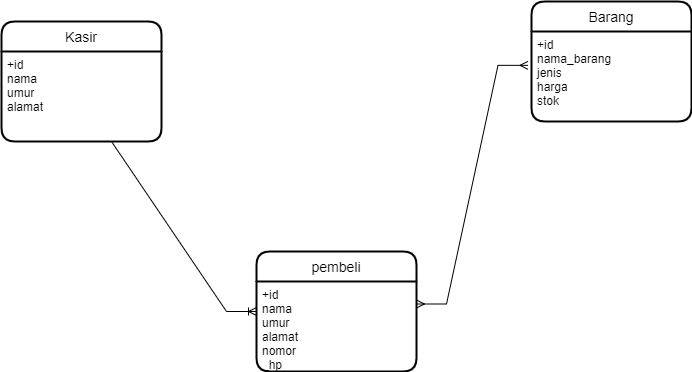

The diagram above was exported from draw.io. Its source (the exported page's mxGraphModel, read from the mxfile embedded in the PNG):
<mxGraphModel dx="1038" dy="579" grid="1" gridSize="10" guides="1" tooltips="1" connect="1" arrows="1" fold="1" page="1" pageScale="1" pageWidth="850" pageHeight="1100" math="0" shadow="0">
  <root>
    <mxCell id="0" />
    <mxCell id="1" parent="0" />
    <mxCell id="Zg-Bqv_PE6wRlng5quYW-1" value="Kasir" style="swimlane;childLayout=stackLayout;horizontal=1;startSize=30;horizontalStack=0;rounded=1;fontSize=14;fontStyle=0;strokeWidth=2;resizeParent=0;resizeLast=1;shadow=0;dashed=0;align=center;" vertex="1" parent="1">
      <mxGeometry x="10" y="80" width="160" height="120" as="geometry" />
    </mxCell>
    <mxCell id="Zg-Bqv_PE6wRlng5quYW-2" value="+id&#10;nama&#10;umur&#10;alamat" style="align=left;strokeColor=none;fillColor=none;spacingLeft=4;fontSize=12;verticalAlign=top;resizable=0;rotatable=0;part=1;" vertex="1" parent="Zg-Bqv_PE6wRlng5quYW-1">
      <mxGeometry y="30" width="160" height="90" as="geometry" />
    </mxCell>
    <mxCell id="Zg-Bqv_PE6wRlng5quYW-3" value="pembeli" style="swimlane;childLayout=stackLayout;horizontal=1;startSize=30;horizontalStack=0;rounded=1;fontSize=14;fontStyle=0;strokeWidth=2;resizeParent=0;resizeLast=1;shadow=0;dashed=0;align=center;" vertex="1" parent="1">
      <mxGeometry x="265" y="310" width="160" height="120" as="geometry" />
    </mxCell>
    <mxCell id="Zg-Bqv_PE6wRlng5quYW-4" value="+id&#10;nama&#10;umur&#10;alamat&#10;nomor&#10;_hp" style="align=left;strokeColor=none;fillColor=none;spacingLeft=4;fontSize=12;verticalAlign=top;resizable=0;rotatable=0;part=1;" vertex="1" parent="Zg-Bqv_PE6wRlng5quYW-3">
      <mxGeometry y="30" width="160" height="90" as="geometry" />
    </mxCell>
    <mxCell id="Zg-Bqv_PE6wRlng5quYW-5" value="Barang" style="swimlane;childLayout=stackLayout;horizontal=1;startSize=30;horizontalStack=0;rounded=1;fontSize=14;fontStyle=0;strokeWidth=2;resizeParent=0;resizeLast=1;shadow=0;dashed=0;align=center;" vertex="1" parent="1">
      <mxGeometry x="540" y="60" width="160" height="120" as="geometry" />
    </mxCell>
    <mxCell id="Zg-Bqv_PE6wRlng5quYW-6" value="+id&#10;nama_barang&#10;jenis&#10;harga&#10;stok" style="align=left;strokeColor=none;fillColor=none;spacingLeft=4;fontSize=12;verticalAlign=top;resizable=0;rotatable=0;part=1;" vertex="1" parent="Zg-Bqv_PE6wRlng5quYW-5">
      <mxGeometry y="30" width="160" height="90" as="geometry" />
    </mxCell>
    <mxCell id="Zg-Bqv_PE6wRlng5quYW-7" value="" style="edgeStyle=entityRelationEdgeStyle;fontSize=12;html=1;endArrow=ERmany;startArrow=ERmany;rounded=0;entryX=1;entryY=0.25;entryDx=0;entryDy=0;exitX=-0.022;exitY=0.376;exitDx=0;exitDy=0;exitPerimeter=0;" edge="1" parent="1" source="Zg-Bqv_PE6wRlng5quYW-6" target="Zg-Bqv_PE6wRlng5quYW-4">
      <mxGeometry width="100" height="100" relative="1" as="geometry">
        <mxPoint x="160" y="170" as="sourcePoint" />
        <mxPoint x="260" y="70" as="targetPoint" />
      </mxGeometry>
    </mxCell>
    <mxCell id="Zg-Bqv_PE6wRlng5quYW-8" value="" style="edgeStyle=entityRelationEdgeStyle;fontSize=12;html=1;endArrow=ERoneToMany;rounded=0;exitX=0.5;exitY=1;exitDx=0;exitDy=0;entryX=0;entryY=0.5;entryDx=0;entryDy=0;" edge="1" parent="1" source="Zg-Bqv_PE6wRlng5quYW-2" target="Zg-Bqv_PE6wRlng5quYW-3">
      <mxGeometry width="100" height="100" relative="1" as="geometry">
        <mxPoint x="100" y="310" as="sourcePoint" />
        <mxPoint x="200" y="210" as="targetPoint" />
      </mxGeometry>
    </mxCell>
  </root>
</mxGraphModel>